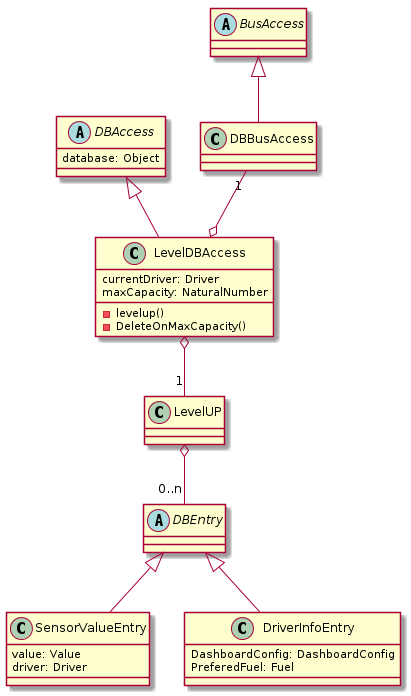

The diagram above was rendered by PlantUML. Its source (embedded in the PNG):
@startuml

abstract class DBAccess {
database: Object
}

class LevelDBAccess extends DBAccess {
currentDriver: Driver
maxCapacity: NaturalNumber
-levelup()
-DeleteOnMaxCapacity()
}

LevelDBAccess o--"1" LevelUP

class LevelUP {
} 

abstract class DBEntry {
}

class SensorValueEntry extends DBEntry {
value: Value
driver: Driver
}

class DriverInfoEntry extends DBEntry {
DashboardConfig: DashboardConfig
PreferedFuel: Fuel
}

abstract class BusAccess {
}

class DBBusAccess extends BusAccess {
}

LevelUP o--"0..n" DBEntry
DBBusAccess "1"--o LevelDBAccess

@enduml